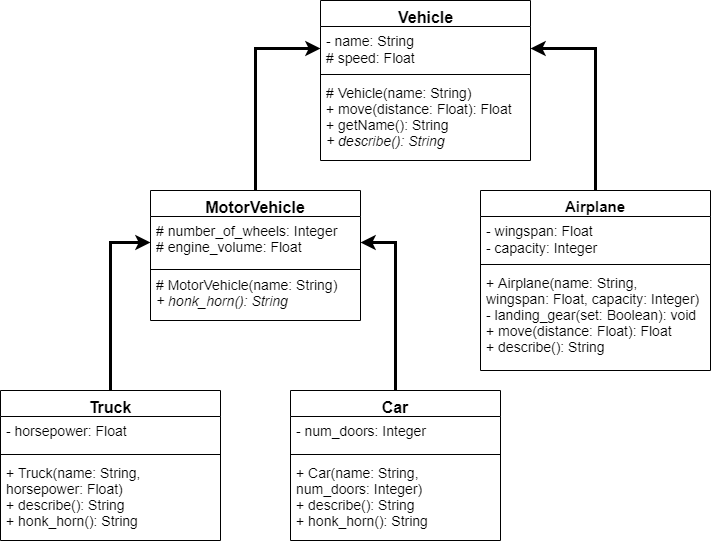

The diagram above was exported from draw.io. Its source (the exported page's mxGraphModel, read from the mxfile embedded in the PNG):
<mxGraphModel dx="2272" dy="745" grid="1" gridSize="10" guides="1" tooltips="1" connect="1" arrows="1" fold="1" page="1" pageScale="1" pageWidth="850" pageHeight="1100" background="#ffffff" math="0" shadow="0">
  <root>
    <mxCell id="0" />
    <mxCell id="1" parent="0" />
    <mxCell id="-CyeAmX5b8xPktGVDIq7-6" style="edgeStyle=orthogonalEdgeStyle;rounded=0;orthogonalLoop=1;jettySize=auto;html=1;exitX=0.5;exitY=0;exitDx=0;exitDy=0;entryX=0;entryY=0.5;entryDx=0;entryDy=0;strokeWidth=3;" parent="1" source="tuFxTkSNywEU08Wv1BFb-5" target="-CyeAmX5b8xPktGVDIq7-2" edge="1">
      <mxGeometry relative="1" as="geometry" />
    </mxCell>
    <mxCell id="tuFxTkSNywEU08Wv1BFb-5" value="MotorVehicle" style="swimlane;fontStyle=1;align=center;verticalAlign=top;childLayout=stackLayout;horizontal=1;startSize=26;horizontalStack=0;resizeParent=1;resizeParentMax=0;resizeLast=0;collapsible=1;marginBottom=0;fontSize=16;" parent="1" vertex="1">
      <mxGeometry x="130" y="200" width="210" height="130" as="geometry">
        <mxRectangle x="50" y="270" width="60" height="26" as="alternateBounds" />
      </mxGeometry>
    </mxCell>
    <mxCell id="ZaVgHOQWK7qUDxbBlytW-14" value="# number_of_wheels: Integer&#10;# engine_volume: Float" style="text;strokeColor=none;fillColor=none;align=left;verticalAlign=top;spacingLeft=4;spacingRight=4;overflow=hidden;rotatable=0;points=[[0,0.5],[1,0.5]];portConstraint=eastwest;fontSize=14;whiteSpace=wrap;" vertex="1" parent="tuFxTkSNywEU08Wv1BFb-5">
      <mxGeometry y="26" width="210" height="52" as="geometry" />
    </mxCell>
    <mxCell id="tuFxTkSNywEU08Wv1BFb-7" value="" style="line;strokeWidth=1;fillColor=none;align=left;verticalAlign=middle;spacingTop=-1;spacingLeft=3;spacingRight=3;rotatable=0;labelPosition=right;points=[];portConstraint=eastwest;" parent="tuFxTkSNywEU08Wv1BFb-5" vertex="1">
      <mxGeometry y="78" width="210" height="2" as="geometry" />
    </mxCell>
    <mxCell id="tuFxTkSNywEU08Wv1BFb-8" value="&lt;span style=&quot;font-style: normal&quot;&gt;# MotorVehicle(name: String)&lt;/span&gt;&lt;br&gt;+ honk_horn(): String" style="text;strokeColor=none;fillColor=none;align=left;verticalAlign=top;spacingLeft=4;spacingRight=4;overflow=hidden;rotatable=0;points=[[0,0.5],[1,0.5]];portConstraint=eastwest;fontSize=14;whiteSpace=wrap;fontStyle=2;html=1;" parent="tuFxTkSNywEU08Wv1BFb-5" vertex="1">
      <mxGeometry y="80" width="210" height="50" as="geometry" />
    </mxCell>
    <mxCell id="-CyeAmX5b8xPktGVDIq7-8" style="edgeStyle=orthogonalEdgeStyle;rounded=0;orthogonalLoop=1;jettySize=auto;html=1;exitX=0.5;exitY=0;exitDx=0;exitDy=0;entryX=1;entryY=0.5;entryDx=0;entryDy=0;strokeWidth=3;" parent="1" source="tuFxTkSNywEU08Wv1BFb-9" target="-CyeAmX5b8xPktGVDIq7-2" edge="1">
      <mxGeometry relative="1" as="geometry" />
    </mxCell>
    <mxCell id="tuFxTkSNywEU08Wv1BFb-9" value="Airplane" style="swimlane;fontStyle=1;align=center;verticalAlign=top;childLayout=stackLayout;horizontal=1;startSize=26;horizontalStack=0;resizeParent=1;resizeParentMax=0;resizeLast=0;collapsible=1;marginBottom=0;fontSize=15;" parent="1" vertex="1">
      <mxGeometry x="460" y="200" width="230" height="180" as="geometry">
        <mxRectangle x="50" y="270" width="60" height="26" as="alternateBounds" />
      </mxGeometry>
    </mxCell>
    <mxCell id="tuFxTkSNywEU08Wv1BFb-10" value="- wingspan: Float&#10;- capacity: Integer" style="text;strokeColor=none;fillColor=none;align=left;verticalAlign=top;spacingLeft=4;spacingRight=4;overflow=hidden;rotatable=0;points=[[0,0.5],[1,0.5]];portConstraint=eastwest;fontSize=14;" parent="tuFxTkSNywEU08Wv1BFb-9" vertex="1">
      <mxGeometry y="26" width="230" height="44" as="geometry" />
    </mxCell>
    <mxCell id="tuFxTkSNywEU08Wv1BFb-11" value="" style="line;strokeWidth=1;fillColor=none;align=left;verticalAlign=middle;spacingTop=-1;spacingLeft=3;spacingRight=3;rotatable=0;labelPosition=right;points=[];portConstraint=eastwest;" parent="tuFxTkSNywEU08Wv1BFb-9" vertex="1">
      <mxGeometry y="70" width="230" height="8" as="geometry" />
    </mxCell>
    <mxCell id="tuFxTkSNywEU08Wv1BFb-12" value="+ Airplane(name: String, wingspan: Float, capacity: Integer)&#10;- landing_gear(set: Boolean): void&#10;+ move(distance: Float): Float&#10;+ describe(): String" style="text;strokeColor=none;fillColor=none;align=left;verticalAlign=top;spacingLeft=4;spacingRight=4;overflow=hidden;rotatable=0;points=[[0,0.5],[1,0.5]];portConstraint=eastwest;fontSize=14;whiteSpace=wrap;" parent="tuFxTkSNywEU08Wv1BFb-9" vertex="1">
      <mxGeometry y="78" width="230" height="102" as="geometry" />
    </mxCell>
    <mxCell id="-CyeAmX5b8xPktGVDIq7-1" value="Vehicle" style="swimlane;fontStyle=1;align=center;verticalAlign=top;childLayout=stackLayout;horizontal=1;startSize=26;horizontalStack=0;resizeParent=1;resizeParentMax=0;resizeLast=0;collapsible=1;marginBottom=0;fontSize=16;html=1;" parent="1" vertex="1">
      <mxGeometry x="300" y="10" width="210" height="160" as="geometry">
        <mxRectangle x="50" y="270" width="60" height="26" as="alternateBounds" />
      </mxGeometry>
    </mxCell>
    <mxCell id="-CyeAmX5b8xPktGVDIq7-2" value="- name: String&#10;# speed: Float" style="text;strokeColor=none;fillColor=none;align=left;verticalAlign=top;spacingLeft=4;spacingRight=4;overflow=hidden;rotatable=0;points=[[0,0.5],[1,0.5]];portConstraint=eastwest;fontSize=14;" parent="-CyeAmX5b8xPktGVDIq7-1" vertex="1">
      <mxGeometry y="26" width="210" height="44" as="geometry" />
    </mxCell>
    <mxCell id="-CyeAmX5b8xPktGVDIq7-3" value="" style="line;strokeWidth=1;fillColor=none;align=left;verticalAlign=middle;spacingTop=-1;spacingLeft=3;spacingRight=3;rotatable=0;labelPosition=right;points=[];portConstraint=eastwest;" parent="-CyeAmX5b8xPktGVDIq7-1" vertex="1">
      <mxGeometry y="70" width="210" height="8" as="geometry" />
    </mxCell>
    <mxCell id="-CyeAmX5b8xPktGVDIq7-4" value="# Vehicle(name: String)&lt;br&gt;+ move(distance: Float): Float&lt;br&gt;+ getName(): String&lt;br&gt;&lt;i&gt;+ describe(): String&lt;/i&gt;" style="text;strokeColor=none;fillColor=none;align=left;verticalAlign=top;spacingLeft=4;spacingRight=4;overflow=hidden;rotatable=0;points=[[0,0.5],[1,0.5]];portConstraint=eastwest;fontSize=14;whiteSpace=wrap;fontStyle=0;html=1;" parent="-CyeAmX5b8xPktGVDIq7-1" vertex="1">
      <mxGeometry y="78" width="210" height="82" as="geometry" />
    </mxCell>
    <mxCell id="ZaVgHOQWK7qUDxbBlytW-21" style="edgeStyle=orthogonalEdgeStyle;rounded=0;orthogonalLoop=1;jettySize=auto;html=1;exitX=0.5;exitY=0;exitDx=0;exitDy=0;entryX=1;entryY=0.5;entryDx=0;entryDy=0;strokeWidth=3;" edge="1" parent="1" source="ZaVgHOQWK7qUDxbBlytW-5" target="ZaVgHOQWK7qUDxbBlytW-14">
      <mxGeometry relative="1" as="geometry" />
    </mxCell>
    <mxCell id="ZaVgHOQWK7qUDxbBlytW-5" value="Car" style="swimlane;fontStyle=1;align=center;verticalAlign=top;childLayout=stackLayout;horizontal=1;startSize=26;horizontalStack=0;resizeParent=1;resizeParentMax=0;resizeLast=0;collapsible=1;marginBottom=0;fontSize=16;" vertex="1" parent="1">
      <mxGeometry x="270" y="400" width="210" height="150" as="geometry">
        <mxRectangle x="50" y="270" width="60" height="26" as="alternateBounds" />
      </mxGeometry>
    </mxCell>
    <mxCell id="ZaVgHOQWK7qUDxbBlytW-6" value="- num_doors: Integer" style="text;strokeColor=none;fillColor=none;align=left;verticalAlign=top;spacingLeft=4;spacingRight=4;overflow=hidden;rotatable=0;points=[[0,0.5],[1,0.5]];portConstraint=eastwest;fontSize=14;" vertex="1" parent="ZaVgHOQWK7qUDxbBlytW-5">
      <mxGeometry y="26" width="210" height="34" as="geometry" />
    </mxCell>
    <mxCell id="ZaVgHOQWK7qUDxbBlytW-7" value="" style="line;strokeWidth=1;fillColor=none;align=left;verticalAlign=middle;spacingTop=-1;spacingLeft=3;spacingRight=3;rotatable=0;labelPosition=right;points=[];portConstraint=eastwest;" vertex="1" parent="ZaVgHOQWK7qUDxbBlytW-5">
      <mxGeometry y="60" width="210" height="8" as="geometry" />
    </mxCell>
    <mxCell id="ZaVgHOQWK7qUDxbBlytW-8" value="+ Car(name: String, num_doors: Integer)&#10;+ describe(): String&#10;+ honk_horn(): String" style="text;strokeColor=none;fillColor=none;align=left;verticalAlign=top;spacingLeft=4;spacingRight=4;overflow=hidden;rotatable=0;points=[[0,0.5],[1,0.5]];portConstraint=eastwest;fontSize=14;whiteSpace=wrap;" vertex="1" parent="ZaVgHOQWK7qUDxbBlytW-5">
      <mxGeometry y="68" width="210" height="82" as="geometry" />
    </mxCell>
    <mxCell id="ZaVgHOQWK7qUDxbBlytW-20" style="edgeStyle=orthogonalEdgeStyle;rounded=0;orthogonalLoop=1;jettySize=auto;html=1;exitX=0.5;exitY=0;exitDx=0;exitDy=0;strokeWidth=3;" edge="1" parent="1" source="ZaVgHOQWK7qUDxbBlytW-16" target="ZaVgHOQWK7qUDxbBlytW-14">
      <mxGeometry relative="1" as="geometry" />
    </mxCell>
    <mxCell id="ZaVgHOQWK7qUDxbBlytW-16" value="Truck" style="swimlane;fontStyle=1;align=center;verticalAlign=top;childLayout=stackLayout;horizontal=1;startSize=26;horizontalStack=0;resizeParent=1;resizeParentMax=0;resizeLast=0;collapsible=1;marginBottom=0;fontSize=16;" vertex="1" parent="1">
      <mxGeometry x="-20" y="400" width="220" height="150" as="geometry">
        <mxRectangle x="50" y="270" width="60" height="26" as="alternateBounds" />
      </mxGeometry>
    </mxCell>
    <mxCell id="ZaVgHOQWK7qUDxbBlytW-17" value="- horsepower: Float" style="text;strokeColor=none;fillColor=none;align=left;verticalAlign=top;spacingLeft=4;spacingRight=4;overflow=hidden;rotatable=0;points=[[0,0.5],[1,0.5]];portConstraint=eastwest;fontSize=14;" vertex="1" parent="ZaVgHOQWK7qUDxbBlytW-16">
      <mxGeometry y="26" width="220" height="34" as="geometry" />
    </mxCell>
    <mxCell id="ZaVgHOQWK7qUDxbBlytW-18" value="" style="line;strokeWidth=1;fillColor=none;align=left;verticalAlign=middle;spacingTop=-1;spacingLeft=3;spacingRight=3;rotatable=0;labelPosition=right;points=[];portConstraint=eastwest;" vertex="1" parent="ZaVgHOQWK7qUDxbBlytW-16">
      <mxGeometry y="60" width="220" height="8" as="geometry" />
    </mxCell>
    <mxCell id="ZaVgHOQWK7qUDxbBlytW-19" value="+ Truck(name: String, horsepower: Float)&#10;+ describe(): String&#10;+ honk_horn(): String" style="text;strokeColor=none;fillColor=none;align=left;verticalAlign=top;spacingLeft=4;spacingRight=4;overflow=hidden;rotatable=0;points=[[0,0.5],[1,0.5]];portConstraint=eastwest;fontSize=14;whiteSpace=wrap;" vertex="1" parent="ZaVgHOQWK7qUDxbBlytW-16">
      <mxGeometry y="68" width="220" height="82" as="geometry" />
    </mxCell>
  </root>
</mxGraphModel>